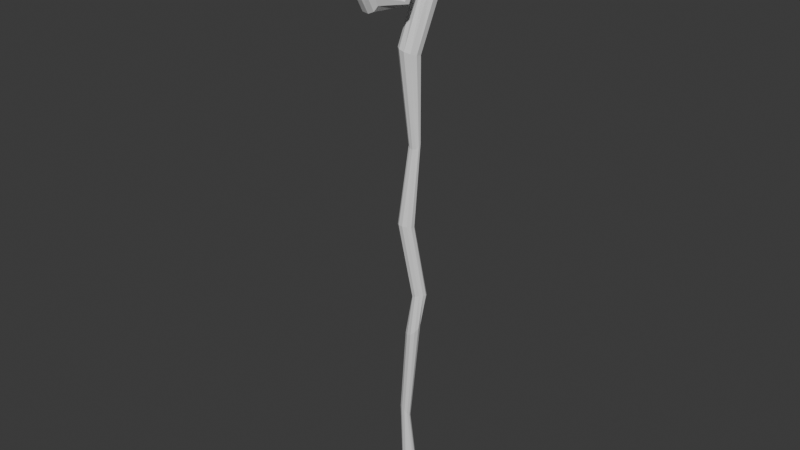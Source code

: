 # Source: Staff.blend  (saved by Blender 4.0.36; exported with 4.5.12 LTS)
import bpy
from mathutils import Matrix  # noqa: F401  (used for matrix-valued properties, if any)

bpy.ops.wm.read_factory_settings(use_empty=True)
scene = bpy.context.scene
scene.name = 'Scene'

# ---- world
world_world = bpy.data.worlds.new('World'); scene.world = world_world
world_world.use_nodes = True; world_world.node_tree.nodes.clear()
_N = world_world.node_tree.nodes; _L = world_world.node_tree.links
n0 = _N.new('ShaderNodeOutputWorld'); n0.name = 'World Output'; n0.location = (300, 300)
n1 = _N.new('ShaderNodeBackground'); n1.name = 'Background'; n1.location = (10, 300)
n1.inputs[0].default_value = (0.05088, 0.05088, 0.05088, 1.0)
_L.new(n1.outputs[0], n0.inputs[0])
n0.is_active_output = True
world_world.color = (0.05088, 0.05088, 0.05088)
world_world.use_sun_shadow = False
world_world.sun_shadow_jitter_overblur = 0.0

# ---- meshes
me_cylinder_001 = bpy.data.meshes.new('Cylinder.001')
me_cylinder_001.from_pydata([(-0.0601, -0.02669, -3.015), (-0.08742, 0.2115, 1.551), (-0.05056, 0.008533, -3.011), (-0.07354, 0.2443, 1.585), (-0.02497, 0.03258, -3.0), (-0.03631, 0.2667, 1.609), (0.008554, 0.0378, -2.986), (0.01244, 0.2716, 1.614), (0.03936, 0.02255, -2.974), (0.05725, 0.2573, 1.599), (0.05767, -0.008336, -2.966), (0.08387, 0.2286, 1.569), (0.05767, -0.04505, -2.966), (0.08387, 0.1944, 1.534), (0.03936, -0.07594, -2.974), (0.05725, 0.1656, 1.504), (0.008554, -0.09119, -2.986), (0.01244, 0.1514, 1.489), (-0.02497, -0.08596, -3.0), (-0.03631, 0.1563, 1.494), (-0.05056, -0.06192, -3.011), (-0.07354, 0.1787, 1.517), (-0.08729, -0.06139, -0.6359), (-0.07724, -0.02869, -0.6459), (-0.0503, -0.006375, -0.6528), (-0.01502, -0.001524, -0.6543), (0.0174, -0.01568, -0.6499), (0.03668, -0.04435, -0.6411), (0.03668, -0.07843, -0.6307), (0.0174, -0.1071, -0.6219), (-0.01502, -0.1213, -0.6176), (-0.0503, -0.1164, -0.619), (-0.07724, -0.0941, -0.6259), (-0.02743, -0.01339, -1.516), (-0.006537, 0.01026, -1.49), (0.02745, 0.0154, -1.468), (0.06374, 0.0003986, -1.457), (0.09081, -0.02999, -1.46), (0.1001, -0.06611, -1.476), (0.08857, -0.09649, -1.501), (0.05997, -0.1115, -1.526), (0.02335, -0.1064, -1.543), (-0.009666, -0.0827, -1.548), (-0.0286, -0.04805, -1.537), (-0.1267, -0.008008, 0.6994), (-0.1154, 0.0374, 0.6869), (-0.08107, 0.06838, 0.6727), (-0.03453, 0.07512, 0.6612), (0.009407, 0.05546, 0.656), (0.0368, 0.01565, 0.6589), (0.03895, -0.03167, 0.6689), (0.01518, -0.07148, 0.6828), (-0.02698, -0.09113, 0.6963), (-0.07413, -0.0844, 0.7049), (-0.1113, -0.05341, 0.7061), (-0.1203, 0.2494, 1.249), (-0.1012, 0.3138, 1.28), (-0.04997, 0.3523, 1.317), (0.01712, 0.3527, 1.348), (0.07877, 0.315, 1.363), (0.1154, 0.251, 1.358), (0.1154, 0.1811, 1.334), (0.07877, 0.1276, 1.298), (0.01712, 0.1073, 1.263), (-0.04997, 0.1267, 1.239), (-0.1012, 0.1797, 1.234), (-0.0401, 0.01841, 0.01803), (-0.0198, 0.03098, 0.03033), (0.006783, 0.03371, 0.033), (0.03121, 0.02574, 0.0252), (0.04573, 0.009595, 0.009394), (0.04573, -0.009595, -0.009394), (0.03121, -0.02574, -0.0252), (0.006783, -0.03371, -0.033), (-0.0198, -0.03098, -0.03033), (-0.0401, -0.01841, -0.01803), (-0.04766, -1.49e-08, 0.0), (0.01266, -0.01068, -1.249), (0.02426, 0.01833, -1.253), (0.04849, 0.03813, -1.249), (0.07767, 0.04244, -1.238), (0.1025, 0.02988, -1.223), (0.1152, 0.00444, -1.209), (0.1116, -0.0258, -1.201), (0.09292, -0.05123, -1.201), (0.06508, -0.06379, -1.209), (0.03693, -0.05949, -1.222), (0.01739, -0.03969, -1.237), (-0.08678, -0.02373, -2.299), (-0.07331, -0.007134, -2.322), (-0.04843, -0.003528, -2.341), (-0.02004, -0.01406, -2.35), (0.002851, -0.03538, -2.346), (0.01297, -0.06072, -2.33), (0.007108, -0.08204, -2.307), (-0.01288, -0.09257, -2.285), (-0.04064, -0.08896, -2.271), (-0.06736, -0.07236, -2.268), (-0.08456, -0.04805, -2.279), (-0.07354, 0.00794, 1.798), (-0.08742, 0.004875, 1.751), (-0.03631, 0.01003, 1.83), (0.01244, 0.01049, 1.837), (0.05725, 0.00916, 1.817), (0.08387, 0.006472, 1.775), (0.08387, 0.003278, 1.726), (0.05725, 0.0005902, 1.685), (0.01244, -0.0007372, 1.664), (-0.03631, -0.0002826, 1.671), (-0.07354, 0.00181, 1.704), (-0.07354, -0.1981, 1.803), (-0.08742, -0.2279, 1.766), (-0.03631, -0.1778, 1.828), (0.01244, -0.1734, 1.833), (0.05724, -0.1863, 1.817), (0.08387, -0.2124, 1.785), (0.08387, -0.2434, 1.747), (0.05724, -0.2695, 1.715), (0.01244, -0.2824, 1.699), (-0.03631, -0.278, 1.704), (-0.07354, -0.2576, 1.729), (-0.07354, -0.501, 1.712), (-0.08742, -0.4575, 1.693), (-0.03631, -0.5307, 1.724), (0.01244, -0.5372, 1.727), (0.05725, -0.5183, 1.719), (0.08387, -0.4802, 1.703), (0.08387, -0.4348, 1.684), (0.05725, -0.3967, 1.667), (0.01244, -0.3778, 1.659), (-0.03631, -0.3843, 1.662), (-0.07354, -0.414, 1.675), (-0.07354, -0.6291, 1.37), (-0.08742, -0.586, 1.39), (-0.03631, -0.6585, 1.357), (0.01244, -0.6649, 1.354), (0.05724, -0.6462, 1.362), (0.08387, -0.6085, 1.38), (0.08387, -0.5636, 1.4), (0.05724, -0.5259, 1.417), (0.01244, -0.5072, 1.425), (-0.03631, -0.5136, 1.423), (-0.07354, -0.543, 1.409), (-0.07354, -0.4856, 1.098), (-0.08742, -0.4747, 1.144), (-0.03631, -0.493, 1.066), (0.01244, -0.4946, 1.059), (0.05724, -0.4899, 1.079), (0.08387, -0.4804, 1.12), (0.08387, -0.4691, 1.168), (0.05724, -0.4595, 1.208), (0.01244, -0.4548, 1.228), (-0.03631, -0.4564, 1.221), (-0.07354, -0.4639, 1.19), (-0.07354, -0.1524, 1.052), (-0.08742, -0.1927, 1.077), (-0.03631, -0.1249, 1.036), (0.01244, -0.1189, 1.032), (0.05724, -0.1363, 1.043), (0.08387, -0.1717, 1.064), (0.08387, -0.2137, 1.09), (0.05724, -0.249, 1.112), (0.01244, -0.2665, 1.122), (-0.03631, -0.2605, 1.119), (-0.07354, -0.233, 1.102), (-0.07354, 0.07202, 1.468), (-0.08742, 0.03179, 1.444), (-0.03631, 0.09948, 1.485), (0.01244, 0.1055, 1.489), (0.05724, 0.08803, 1.478), (0.08387, 0.05276, 1.457), (0.08387, 0.01082, 1.431), (0.05724, -0.02445, 1.409), (0.01244, -0.04187, 1.398), (-0.03631, -0.0359, 1.402), (-0.07354, -0.008444, 1.419), (-0.05374, 0.02385, 1.51), (-0.06388, -0.01062, 1.513), (-0.02654, 0.04737, 1.509), (0.00909, 0.05249, 1.509), (0.04183, 0.03756, 1.51), (0.06129, 0.00734, 1.511), (0.06129, -0.02859, 1.514), (0.04183, -0.05881, 1.515), (0.00909, -0.07373, 1.516), (-0.02654, -0.06862, 1.516), (-0.05374, -0.04509, 1.515), (-0.05374, -0.04657, 1.613), (-0.06388, -0.06322, 1.583), (-0.02654, -0.0352, 1.633), (0.00909, -0.03273, 1.638), (0.04183, -0.03994, 1.625), (0.06129, -0.05454, 1.598), (0.06129, -0.0719, 1.567), (0.04183, -0.0865, 1.54), (0.00909, -0.09371, 1.527), (-0.02654, -0.09124, 1.532), (-0.05374, -0.07988, 1.552), (-0.03873, -0.2096, 1.608), (-0.04604, -0.1934, 1.589), (-0.01913, -0.2207, 1.621), (0.006551, -0.2231, 1.624), (0.03015, -0.2161, 1.615), (0.04417, -0.2019, 1.599), (0.04417, -0.185, 1.579), (0.03015, -0.1708, 1.563), (0.006551, -0.1638, 1.554), (-0.01913, -0.1662, 1.557), (-0.03873, -0.1772, 1.57), (-0.03873, -0.4115, 1.422), (-0.04604, -0.3866, 1.423), (-0.01913, -0.4284, 1.42), (0.006551, -0.4321, 1.42), (0.03015, -0.4213, 1.421), (0.04417, -0.3996, 1.422), (0.04417, -0.3737, 1.424), (0.03015, -0.3519, 1.426), (0.006551, -0.3412, 1.426), (-0.01913, -0.3448, 1.426), (-0.03873, -0.3618, 1.425), (-0.02595, -0.3879, 1.271), (-0.03085, -0.3769, 1.283), (-0.01282, -0.3954, 1.262), (0.00439, -0.397, 1.26), (0.0202, -0.3923, 1.266), (0.0296, -0.3826, 1.277), (0.0296, -0.3712, 1.29), (0.0202, -0.3616, 1.301), (0.00439, -0.3569, 1.306), (-0.01282, -0.3585, 1.305), (-0.02595, -0.366, 1.296), (-0.02595, -0.3119, 1.21), (-0.03085, -0.3118, 1.227), (-0.01282, -0.312, 1.199), (0.00439, -0.312, 1.196), (0.0202, -0.312, 1.203), (0.0296, -0.3119, 1.218), (0.0296, -0.3118, 1.235), (0.0202, -0.3117, 1.25), (0.00439, -0.3117, 1.257), (-0.01282, -0.3117, 1.255), (-0.02595, -0.3117, 1.243), (-0.02595, -0.2634, 1.21), (-0.03085, -0.2594, 1.226), (-0.01282, -0.2661, 1.199), (0.00439, -0.2667, 1.197), (0.0202, -0.265, 1.204), (0.0296, -0.2615, 1.218), (0.0296, -0.2574, 1.235), (0.0202, -0.2539, 1.249), (0.00439, -0.2521, 1.256), (-0.01282, -0.2527, 1.254), (-0.02595, -0.2555, 1.243), (-0.02039, -0.1813, 1.26), (-0.02423, -0.1923, 1.267), (-0.01007, -0.1738, 1.255), (0.003448, -0.1722, 1.254), (0.01587, -0.1769, 1.257), (0.02325, -0.1866, 1.263), (0.02325, -0.198, 1.271), (0.01587, -0.2076, 1.277), (0.003448, -0.2124, 1.28), (-0.01007, -0.2108, 1.279), (-0.02039, -0.2033, 1.274), (-0.02039, -0.1538, 1.371), (-0.02423, -0.1658, 1.365), (-0.01007, -0.1456, 1.374), (0.003448, -0.1438, 1.375), (0.01587, -0.149, 1.373), (0.02325, -0.1596, 1.368), (0.02325, -0.1721, 1.363), (0.01587, -0.1827, 1.358), (0.003448, -0.1879, 1.356), (-0.01007, -0.1861, 1.357), (-0.02039, -0.1779, 1.36), (-0.02039, -0.1887, 1.444), (-0.02423, -0.1942, 1.432), (-0.01007, -0.185, 1.452), (0.003449, -0.1842, 1.454), (0.01587, -0.1865, 1.449), (0.02325, -0.1913, 1.438), (0.02325, -0.197, 1.426), (0.01587, -0.2018, 1.415), (0.003449, -0.2042, 1.41), (-0.01007, -0.2034, 1.412), (-0.02039, -0.1997, 1.42), (-0.02038, -0.2797, 1.422), (-0.02423, -0.2851, 1.41), (-0.01007, -0.2759, 1.43), (0.003449, -0.2751, 1.432), (0.01587, -0.2775, 1.426), (0.02325, -0.2823, 1.416), (0.02325, -0.288, 1.404), (0.01587, -0.2928, 1.393), (0.003449, -0.2951, 1.388), (-0.01007, -0.2943, 1.39), (-0.02038, -0.2906, 1.398)], [], [(55, 1, 3, 56), (56, 3, 5, 57), (57, 5, 7, 58), (58, 7, 9, 59), (59, 9, 11, 60), (60, 11, 13, 61), (61, 13, 15, 62), (62, 15, 17, 63), (63, 17, 19, 64), (15, 13, 105, 106), (64, 19, 21, 65), (65, 21, 1, 55), (0, 2, 4, 6, 8, 10, 12, 14, 16, 18, 20), (87, 32, 22, 77), (86, 31, 32, 87), (85, 30, 31, 86), (84, 29, 30, 85), (83, 28, 29, 84), (82, 27, 28, 83), (81, 26, 27, 82), (80, 25, 26, 81), (79, 24, 25, 80), (78, 23, 24, 79), (77, 22, 23, 78), (98, 43, 33, 88), (88, 33, 34, 89), (89, 34, 35, 90), (90, 35, 36, 91), (91, 36, 37, 92), (92, 37, 38, 93), (93, 38, 39, 94), (94, 39, 40, 95), (95, 40, 41, 96), (96, 41, 42, 97), (97, 42, 43, 98), (75, 54, 44, 76), (74, 53, 54, 75), (73, 52, 53, 74), (72, 51, 52, 73), (71, 50, 51, 72), (70, 49, 50, 71), (69, 48, 49, 70), (68, 47, 48, 69), (67, 46, 47, 68), (66, 45, 46, 67), (76, 44, 45, 66), (54, 65, 55, 44), (53, 64, 65, 54), (52, 63, 64, 53), (51, 62, 63, 52), (50, 61, 62, 51), (49, 60, 61, 50), (48, 59, 60, 49), (47, 58, 59, 48), (46, 57, 58, 47), (45, 56, 57, 46), (44, 55, 56, 45), (22, 76, 66, 23), (23, 66, 67, 24), (24, 67, 68, 25), (25, 68, 69, 26), (26, 69, 70, 27), (27, 70, 71, 28), (28, 71, 72, 29), (29, 72, 73, 30), (30, 73, 74, 31), (31, 74, 75, 32), (32, 75, 76, 22), (43, 77, 78, 33), (33, 78, 79, 34), (34, 79, 80, 35), (35, 80, 81, 36), (36, 81, 82, 37), (37, 82, 83, 38), (38, 83, 84, 39), (39, 84, 85, 40), (40, 85, 86, 41), (41, 86, 87, 42), (42, 87, 77, 43), (20, 97, 98, 0), (18, 96, 97, 20), (16, 95, 96, 18), (14, 94, 95, 16), (12, 93, 94, 14), (10, 92, 93, 12), (8, 91, 92, 10), (6, 90, 91, 8), (4, 89, 90, 6), (2, 88, 89, 4), (0, 98, 88, 2), (103, 102, 113, 114), (13, 11, 104, 105), (11, 9, 103, 104), (9, 7, 102, 103), (3, 1, 100, 99), (7, 5, 101, 102), (1, 21, 109, 100), (5, 3, 99, 101), (21, 19, 108, 109), (19, 17, 107, 108), (17, 15, 106, 107), (119, 118, 129, 130), (100, 109, 120, 111), (99, 100, 111, 110), (107, 106, 117, 118), (104, 103, 114, 115), (101, 99, 110, 112), (108, 107, 118, 119), (105, 104, 115, 116), (102, 101, 112, 113), (109, 108, 119, 120), (106, 105, 116, 117), (125, 124, 135, 136), (116, 115, 126, 127), (113, 112, 123, 124), (120, 119, 130, 131), (117, 116, 127, 128), (114, 113, 124, 125), (111, 120, 131, 122), (110, 111, 122, 121), (118, 117, 128, 129), (115, 114, 125, 126), (112, 110, 121, 123), (138, 137, 148, 149), (122, 131, 142, 133), (121, 122, 133, 132), (129, 128, 139, 140), (126, 125, 136, 137), (123, 121, 132, 134), (130, 129, 140, 141), (127, 126, 137, 138), (124, 123, 134, 135), (131, 130, 141, 142), (128, 127, 138, 139), (144, 153, 164, 155), (135, 134, 145, 146), (142, 141, 152, 153), (139, 138, 149, 150), (136, 135, 146, 147), (133, 142, 153, 144), (132, 133, 144, 143), (140, 139, 150, 151), (137, 136, 147, 148), (134, 132, 143, 145), (141, 140, 151, 152), (160, 159, 170, 171), (143, 144, 155, 154), (151, 150, 161, 162), (148, 147, 158, 159), (145, 143, 154, 156), (152, 151, 162, 163), (149, 148, 159, 160), (146, 145, 156, 157), (153, 152, 163, 164), (150, 149, 160, 161), (147, 146, 157, 158), (165, 166, 177, 176), (157, 156, 167, 168), (164, 163, 174, 175), (161, 160, 171, 172), (158, 157, 168, 169), (155, 164, 175, 166), (154, 155, 166, 165), (162, 161, 172, 173), (159, 158, 169, 170), (156, 154, 165, 167), (163, 162, 173, 174), (179, 178, 189, 190), (173, 172, 183, 184), (170, 169, 180, 181), (167, 165, 176, 178), (174, 173, 184, 185), (171, 170, 181, 182), (168, 167, 178, 179), (175, 174, 185, 186), (172, 171, 182, 183), (169, 168, 179, 180), (166, 175, 186, 177), (195, 194, 205, 206), (186, 185, 196, 197), (183, 182, 193, 194), (180, 179, 190, 191), (177, 186, 197, 188), (176, 177, 188, 187), (184, 183, 194, 195), (181, 180, 191, 192), (178, 176, 187, 189), (185, 184, 195, 196), (182, 181, 192, 193), (201, 200, 211, 212), (192, 191, 202, 203), (189, 187, 198, 200), (196, 195, 206, 207), (193, 192, 203, 204), (190, 189, 200, 201), (197, 196, 207, 208), (194, 193, 204, 205), (191, 190, 201, 202), (188, 197, 208, 199), (187, 188, 199, 198), (214, 213, 224, 225), (208, 207, 218, 219), (205, 204, 215, 216), (202, 201, 212, 213), (199, 208, 219, 210), (198, 199, 210, 209), (206, 205, 216, 217), (203, 202, 213, 214), (200, 198, 209, 211), (207, 206, 217, 218), (204, 203, 214, 215), (230, 229, 240, 241), (211, 209, 220, 222), (218, 217, 228, 229), (215, 214, 225, 226), (212, 211, 222, 223), (219, 218, 229, 230), (216, 215, 226, 227), (213, 212, 223, 224), (210, 219, 230, 221), (209, 210, 221, 220), (217, 216, 227, 228), (236, 235, 246, 247), (227, 226, 237, 238), (224, 223, 234, 235), (221, 230, 241, 232), (220, 221, 232, 231), (228, 227, 238, 239), (225, 224, 235, 236), (222, 220, 231, 233), (229, 228, 239, 240), (226, 225, 236, 237), (223, 222, 233, 234), (249, 248, 259, 260), (233, 231, 242, 244), (240, 239, 250, 251), (237, 236, 247, 248), (234, 233, 244, 245), (241, 240, 251, 252), (238, 237, 248, 249), (235, 234, 245, 246), (232, 241, 252, 243), (231, 232, 243, 242), (239, 238, 249, 250), (255, 253, 264, 266), (246, 245, 256, 257), (243, 252, 263, 254), (242, 243, 254, 253), (250, 249, 260, 261), (247, 246, 257, 258), (244, 242, 253, 255), (251, 250, 261, 262), (248, 247, 258, 259), (245, 244, 255, 256), (252, 251, 262, 263), (271, 270, 281, 282), (262, 261, 272, 273), (259, 258, 269, 270), (256, 255, 266, 267), (263, 262, 273, 274), (260, 259, 270, 271), (257, 256, 267, 268), (254, 263, 274, 265), (253, 254, 265, 264), (261, 260, 271, 272), (258, 257, 268, 269), (277, 275, 286, 288), (268, 267, 278, 279), (265, 274, 285, 276), (264, 265, 276, 275), (272, 271, 282, 283), (269, 268, 279, 280), (266, 264, 275, 277), (273, 272, 283, 284), (270, 269, 280, 281), (267, 266, 277, 278), (274, 273, 284, 285), (286, 287, 296, 295, 294, 293, 292, 291, 290, 289, 288), (284, 283, 294, 295), (281, 280, 291, 292), (278, 277, 288, 289), (285, 284, 295, 296), (282, 281, 292, 293), (279, 278, 289, 290), (276, 285, 296, 287), (275, 276, 287, 286), (283, 282, 293, 294), (280, 279, 290, 291)])
_uv = me_cylinder_001.uv_layers.new(name='UVMap')
_uv.uv.foreach_set('vector', [1.0, 0.9375, 1.0, 1.0, 0.9091, 1.0, 0.9091, 0.9375, 0.9091, 0.9375, 0.9091, 1.0, 0.8182, 1.0, 0.8182, 0.9375, 0.8182, 0.9375, 0.8182, 1.0, 0.7273, 1.0, 0.7273, 0.9375, 0.7273, 0.9375, 0.7273, 1.0, 0.6364, 1.0, 0.6364, 0.9375, 0.6364, 0.9375, 0.6364, 1.0, 0.5455, 1.0, 0.5455, 0.9375, 0.5455, 0.9375, 0.5455, 1.0, 0.4545, 1.0, 0.4545, 0.9375, 0.4545, 0.9375, 0.4545, 1.0, 0.3636, 1.0, 0.3636, 0.9375, 0.3636, 0.9375, 0.3636, 1.0, 0.2727, 1.0, 0.2727, 0.9375, 0.2727, 0.9375, 0.2727, 1.0, 0.1818, 1.0, 0.1818, 0.9375, 0.3636, 1.0, 0.4545, 1.0, 0.4545, 1.0, 0.3636, 1.0, 0.1818, 0.9375, 0.1818, 1.0, 0.09091, 1.0, 0.09091, 0.9375, 0.09091, 0.9375, 0.09091, 1.0, -1.788e-07, 1.0, -1.788e-07, 0.9375, 0.75, 0.49, 0.8798, 0.4519, 0.9683, 0.3497, 0.9876, 0.2158, 0.9314, 0.09283, 0.8176, 0.01972, 0.6824, 0.01972, 0.5686, 0.09283, 0.5124, 0.2158, 0.5317, 0.3497, 0.6202, 0.4519, 0.09091, 0.6875, 0.09091, 0.75, -1.788e-07, 0.75, -1.788e-07, 0.6875, 0.1818, 0.6875, 0.1818, 0.75, 0.09091, 0.75, 0.09091, 0.6875, 0.2727, 0.6875, 0.2727, 0.75, 0.1818, 0.75, 0.1818, 0.6875, 0.3636, 0.6875, 0.3636, 0.75, 0.2727, 0.75, 0.2727, 0.6875, 0.4545, 0.6875, 0.4545, 0.75, 0.3636, 0.75, 0.3636, 0.6875, 0.5455, 0.6875, 0.5455, 0.75, 0.4545, 0.75, 0.4545, 0.6875, 0.6364, 0.6875, 0.6364, 0.75, 0.5455, 0.75, 0.5455, 0.6875, 0.7273, 0.6875, 0.7273, 0.75, 0.6364, 0.75, 0.6364, 0.6875, 0.8182, 0.6875, 0.8182, 0.75, 0.7273, 0.75, 0.7273, 0.6875, 0.9091, 0.6875, 0.9091, 0.75, 0.8182, 0.75, 0.8182, 0.6875, 1.0, 0.6875, 1.0, 0.75, 0.9091, 0.75, 0.9091, 0.6875, 1.0, 0.5625, 1.0, 0.625, 0.9091, 0.625, 0.9091, 0.5625, 0.9091, 0.5625, 0.9091, 0.625, 0.8182, 0.625, 0.8182, 0.5625, 0.8182, 0.5625, 0.8182, 0.625, 0.7273, 0.625, 0.7273, 0.5625, 0.7273, 0.5625, 0.7273, 0.625, 0.6364, 0.625, 0.6364, 0.5625, 0.6364, 0.5625, 0.6364, 0.625, 0.5455, 0.625, 0.5455, 0.5625, 0.5455, 0.5625, 0.5455, 0.625, 0.4545, 0.625, 0.4545, 0.5625, 0.4545, 0.5625, 0.4545, 0.625, 0.3636, 0.625, 0.3636, 0.5625, 0.3636, 0.5625, 0.3636, 0.625, 0.2727, 0.625, 0.2727, 0.5625, 0.2727, 0.5625, 0.2727, 0.625, 0.1818, 0.625, 0.1818, 0.5625, 0.1818, 0.5625, 0.1818, 0.625, 0.09091, 0.625, 0.09091, 0.5625, 0.09091, 0.5625, 0.09091, 0.625, -1.788e-07, 0.625, -1.788e-07, 0.5625, 0.09091, 0.8125, 0.09091, 0.875, -1.788e-07, 0.875, -1.788e-07, 0.8125, 0.1818, 0.8125, 0.1818, 0.875, 0.09091, 0.875, 0.09091, 0.8125, 0.2727, 0.8125, 0.2727, 0.875, 0.1818, 0.875, 0.1818, 0.8125, 0.3636, 0.8125, 0.3636, 0.875, 0.2727, 0.875, 0.2727, 0.8125, 0.4545, 0.8125, 0.4545, 0.875, 0.3636, 0.875, 0.3636, 0.8125, 0.5455, 0.8125, 0.5455, 0.875, 0.4545, 0.875, 0.4545, 0.8125, 0.6364, 0.8125, 0.6364, 0.875, 0.5455, 0.875, 0.5455, 0.8125, 0.7273, 0.8125, 0.7273, 0.875, 0.6364, 0.875, 0.6364, 0.8125, 0.8182, 0.8125, 0.8182, 0.875, 0.7273, 0.875, 0.7273, 0.8125, 0.9091, 0.8125, 0.9091, 0.875, 0.8182, 0.875, 0.8182, 0.8125, 1.0, 0.8125, 1.0, 0.875, 0.9091, 0.875, 0.9091, 0.8125, 0.09091, 0.875, 0.09091, 0.9375, -1.788e-07, 0.9375, -1.788e-07, 0.875, 0.1818, 0.875, 0.1818, 0.9375, 0.09091, 0.9375, 0.09091, 0.875, 0.2727, 0.875, 0.2727, 0.9375, 0.1818, 0.9375, 0.1818, 0.875, 0.3636, 0.875, 0.3636, 0.9375, 0.2727, 0.9375, 0.2727, 0.875, 0.4545, 0.875, 0.4545, 0.9375, 0.3636, 0.9375, 0.3636, 0.875, 0.5455, 0.875, 0.5455, 0.9375, 0.4545, 0.9375, 0.4545, 0.875, 0.6364, 0.875, 0.6364, 0.9375, 0.5455, 0.9375, 0.5455, 0.875, 0.7273, 0.875, 0.7273, 0.9375, 0.6364, 0.9375, 0.6364, 0.875, 0.8182, 0.875, 0.8182, 0.9375, 0.7273, 0.9375, 0.7273, 0.875, 0.9091, 0.875, 0.9091, 0.9375, 0.8182, 0.9375, 0.8182, 0.875, 1.0, 0.875, 1.0, 0.9375, 0.9091, 0.9375, 0.9091, 0.875, 1.0, 0.75, 1.0, 0.8125, 0.9091, 0.8125, 0.9091, 0.75, 0.9091, 0.75, 0.9091, 0.8125, 0.8182, 0.8125, 0.8182, 0.75, 0.8182, 0.75, 0.8182, 0.8125, 0.7273, 0.8125, 0.7273, 0.75, 0.7273, 0.75, 0.7273, 0.8125, 0.6364, 0.8125, 0.6364, 0.75, 0.6364, 0.75, 0.6364, 0.8125, 0.5455, 0.8125, 0.5455, 0.75, 0.5455, 0.75, 0.5455, 0.8125, 0.4545, 0.8125, 0.4545, 0.75, 0.4545, 0.75, 0.4545, 0.8125, 0.3636, 0.8125, 0.3636, 0.75, 0.3636, 0.75, 0.3636, 0.8125, 0.2727, 0.8125, 0.2727, 0.75, 0.2727, 0.75, 0.2727, 0.8125, 0.1818, 0.8125, 0.1818, 0.75, 0.1818, 0.75, 0.1818, 0.8125, 0.09091, 0.8125, 0.09091, 0.75, 0.09091, 0.75, 0.09091, 0.8125, -1.788e-07, 0.8125, -1.788e-07, 0.75, 1.0, 0.625, 1.0, 0.6875, 0.9091, 0.6875, 0.9091, 0.625, 0.9091, 0.625, 0.9091, 0.6875, 0.8182, 0.6875, 0.8182, 0.625, 0.8182, 0.625, 0.8182, 0.6875, 0.7273, 0.6875, 0.7273, 0.625, 0.7273, 0.625, 0.7273, 0.6875, 0.6364, 0.6875, 0.6364, 0.625, 0.6364, 0.625, 0.6364, 0.6875, 0.5455, 0.6875, 0.5455, 0.625, 0.5455, 0.625, 0.5455, 0.6875, 0.4545, 0.6875, 0.4545, 0.625, 0.4545, 0.625, 0.4545, 0.6875, 0.3636, 0.6875, 0.3636, 0.625, 0.3636, 0.625, 0.3636, 0.6875, 0.2727, 0.6875, 0.2727, 0.625, 0.2727, 0.625, 0.2727, 0.6875, 0.1818, 0.6875, 0.1818, 0.625, 0.1818, 0.625, 0.1818, 0.6875, 0.09091, 0.6875, 0.09091, 0.625, 0.09091, 0.625, 0.09091, 0.6875, -1.788e-07, 0.6875, -1.788e-07, 0.625, 0.09091, 0.5, 0.09091, 0.5625, -1.788e-07, 0.5625, -1.788e-07, 0.5, 0.1818, 0.5, 0.1818, 0.5625, 0.09091, 0.5625, 0.09091, 0.5, 0.2727, 0.5, 0.2727, 0.5625, 0.1818, 0.5625, 0.1818, 0.5, 0.3636, 0.5, 0.3636, 0.5625, 0.2727, 0.5625, 0.2727, 0.5, 0.4545, 0.5, 0.4545, 0.5625, 0.3636, 0.5625, 0.3636, 0.5, 0.5455, 0.5, 0.5455, 0.5625, 0.4545, 0.5625, 0.4545, 0.5, 0.6364, 0.5, 0.6364, 0.5625, 0.5455, 0.5625, 0.5455, 0.5, 0.7273, 0.5, 0.7273, 0.5625, 0.6364, 0.5625, 0.6364, 0.5, 0.8182, 0.5, 0.8182, 0.5625, 0.7273, 0.5625, 0.7273, 0.5, 0.9091, 0.5, 0.9091, 0.5625, 0.8182, 0.5625, 0.8182, 0.5, 1.0, 0.5, 1.0, 0.5625, 0.9091, 0.5625, 0.9091, 0.5, 0.6364, 1.0, 0.7273, 1.0, 0.7273, 1.0, 0.6364, 1.0, 0.4545, 1.0, 0.5455, 1.0, 0.5455, 1.0, 0.4545, 1.0, 0.5455, 1.0, 0.6364, 1.0, 0.6364, 1.0, 0.5455, 1.0, 0.6364, 1.0, 0.7273, 1.0, 0.7273, 1.0, 0.6364, 1.0, 0.9091, 1.0, 1.0, 1.0, 1.0, 1.0, 0.9091, 1.0, 0.7273, 1.0, 0.8182, 1.0, 0.8182, 1.0, 0.7273, 1.0, -1.788e-07, 1.0, 0.09091, 1.0, 0.09091, 1.0, -1.788e-07, 1.0, 0.8182, 1.0, 0.9091, 1.0, 0.9091, 1.0, 0.8182, 1.0, 0.09091, 1.0, 0.1818, 1.0, 0.1818, 1.0, 0.09091, 1.0, 0.1818, 1.0, 0.2727, 1.0, 0.2727, 1.0, 0.1818, 1.0, 0.2727, 1.0, 0.3636, 1.0, 0.3636, 1.0, 0.2727, 1.0, 0.1818, 1.0, 0.2727, 1.0, 0.2727, 1.0, 0.1818, 1.0, -1.788e-07, 1.0, 0.09091, 1.0, 0.09091, 1.0, -1.788e-07, 1.0, 0.9091, 1.0, 1.0, 1.0, 1.0, 1.0, 0.9091, 1.0, 0.2727, 1.0, 0.3636, 1.0, 0.3636, 1.0, 0.2727, 1.0, 0.5455, 1.0, 0.6364, 1.0, 0.6364, 1.0, 0.5455, 1.0, 0.8182, 1.0, 0.9091, 1.0, 0.9091, 1.0, 0.8182, 1.0, 0.1818, 1.0, 0.2727, 1.0, 0.2727, 1.0, 0.1818, 1.0, 0.4545, 1.0, 0.5455, 1.0, 0.5455, 1.0, 0.4545, 1.0, 0.7273, 1.0, 0.8182, 1.0, 0.8182, 1.0, 0.7273, 1.0, 0.09091, 1.0, 0.1818, 1.0, 0.1818, 1.0, 0.09091, 1.0, 0.3636, 1.0, 0.4545, 1.0, 0.4545, 1.0, 0.3636, 1.0, 0.6364, 1.0, 0.7273, 1.0, 0.7273, 1.0, 0.6364, 1.0, 0.4545, 1.0, 0.5455, 1.0, 0.5455, 1.0, 0.4545, 1.0, 0.7273, 1.0, 0.8182, 1.0, 0.8182, 1.0, 0.7273, 1.0, 0.09091, 1.0, 0.1818, 1.0, 0.1818, 1.0, 0.09091, 1.0, 0.3636, 1.0, 0.4545, 1.0, 0.4545, 1.0, 0.3636, 1.0, 0.6364, 1.0, 0.7273, 1.0, 0.7273, 1.0, 0.6364, 1.0, -1.788e-07, 1.0, 0.09091, 1.0, 0.09091, 1.0, -1.788e-07, 1.0, 0.9091, 1.0, 1.0, 1.0, 1.0, 1.0, 0.9091, 1.0, 0.2727, 1.0, 0.3636, 1.0, 0.3636, 1.0, 0.2727, 1.0, 0.5455, 1.0, 0.6364, 1.0, 0.6364, 1.0, 0.5455, 1.0, 0.8182, 1.0, 0.9091, 1.0, 0.9091, 1.0, 0.8182, 1.0, 0.4545, 1.0, 0.5455, 1.0, 0.5455, 1.0, 0.4545, 1.0, -1.788e-07, 1.0, 0.09091, 1.0, 0.09091, 1.0, -1.788e-07, 1.0, 0.9091, 1.0, 1.0, 1.0, 1.0, 1.0, 0.9091, 1.0, 0.2727, 1.0, 0.3636, 1.0, 0.3636, 1.0, 0.2727, 1.0, 0.5455, 1.0, 0.6364, 1.0, 0.6364, 1.0, 0.5455, 1.0, 0.8182, 1.0, 0.9091, 1.0, 0.9091, 1.0, 0.8182, 1.0, 0.1818, 1.0, 0.2727, 1.0, 0.2727, 1.0, 0.1818, 1.0, 0.4545, 1.0, 0.5455, 1.0, 0.5455, 1.0, 0.4545, 1.0, 0.7273, 1.0, 0.8182, 1.0, 0.8182, 1.0, 0.7273, 1.0, 0.09091, 1.0, 0.1818, 1.0, 0.1818, 1.0, 0.09091, 1.0, 0.3636, 1.0, 0.4545, 1.0, 0.4545, 1.0, 0.3636, 1.0, -1.788e-07, 1.0, 0.09091, 1.0, 0.09091, 1.0, -1.788e-07, 1.0, 0.7273, 1.0, 0.8182, 1.0, 0.8182, 1.0, 0.7273, 1.0, 0.09091, 1.0, 0.1818, 1.0, 0.1818, 1.0, 0.09091, 1.0, 0.3636, 1.0, 0.4545, 1.0, 0.4545, 1.0, 0.3636, 1.0, 0.6364, 1.0, 0.7273, 1.0, 0.7273, 1.0, 0.6364, 1.0, -1.788e-07, 1.0, 0.09091, 1.0, 0.09091, 1.0, -1.788e-07, 1.0, 0.9091, 1.0, 1.0, 1.0, 1.0, 1.0, 0.9091, 1.0, 0.2727, 1.0, 0.3636, 1.0, 0.3636, 1.0, 0.2727, 1.0, 0.5455, 1.0, 0.6364, 1.0, 0.6364, 1.0, 0.5455, 1.0, 0.8182, 1.0, 0.9091, 1.0, 0.9091, 1.0, 0.8182, 1.0, 0.1818, 1.0, 0.2727, 1.0, 0.2727, 1.0, 0.1818, 1.0, 0.4545, 1.0, 0.5455, 1.0, 0.5455, 1.0, 0.4545, 1.0, 0.9091, 1.0, 1.0, 1.0, 1.0, 1.0, 0.9091, 1.0, 0.2727, 1.0, 0.3636, 1.0, 0.3636, 1.0, 0.2727, 1.0, 0.5455, 1.0, 0.6364, 1.0, 0.6364, 1.0, 0.5455, 1.0, 0.8182, 1.0, 0.9091, 1.0, 0.9091, 1.0, 0.8182, 1.0, 0.1818, 1.0, 0.2727, 1.0, 0.2727, 1.0, 0.1818, 1.0, 0.4545, 1.0, 0.5455, 1.0, 0.5455, 1.0, 0.4545, 1.0, 0.7273, 1.0, 0.8182, 1.0, 0.8182, 1.0, 0.7273, 1.0, 0.09091, 1.0, 0.1818, 1.0, 0.1818, 1.0, 0.09091, 1.0, 0.3636, 1.0, 0.4545, 1.0, 0.4545, 1.0, 0.3636, 1.0, 0.6364, 1.0, 0.7273, 1.0, 0.7273, 1.0, 0.6364, 1.0, 0.9091, 1.0, 1.0, 1.0, 1.0, 1.0, 0.9091, 1.0, 0.7273, 1.0, 0.8182, 1.0, 0.8182, 1.0, 0.7273, 1.0, 0.09091, 1.0, 0.1818, 1.0, 0.1818, 1.0, 0.09091, 1.0, 0.3636, 1.0, 0.4545, 1.0, 0.4545, 1.0, 0.3636, 1.0, 0.6364, 1.0, 0.7273, 1.0, 0.7273, 1.0, 0.6364, 1.0, -1.788e-07, 1.0, 0.09091, 1.0, 0.09091, 1.0, -1.788e-07, 1.0, 0.9091, 1.0, 1.0, 1.0, 1.0, 1.0, 0.9091, 1.0, 0.2727, 1.0, 0.3636, 1.0, 0.3636, 1.0, 0.2727, 1.0, 0.5455, 1.0, 0.6364, 1.0, 0.6364, 1.0, 0.5455, 1.0, 0.8182, 1.0, 0.9091, 1.0, 0.9091, 1.0, 0.8182, 1.0, 0.1818, 1.0, 0.2727, 1.0, 0.2727, 1.0, 0.1818, 1.0, 0.7273, 1.0, 0.8182, 1.0, 0.8182, 1.0, 0.7273, 1.0, 0.2727, 1.0, 0.3636, 1.0, 0.3636, 1.0, 0.2727, 1.0, 0.5455, 1.0, 0.6364, 1.0, 0.6364, 1.0, 0.5455, 1.0, 0.8182, 1.0, 0.9091, 1.0, 0.9091, 1.0, 0.8182, 1.0, 0.1818, 1.0, 0.2727, 1.0, 0.2727, 1.0, 0.1818, 1.0, 0.4545, 1.0, 0.5455, 1.0, 0.5455, 1.0, 0.4545, 1.0, 0.7273, 1.0, 0.8182, 1.0, 0.8182, 1.0, 0.7273, 1.0, 0.09091, 1.0, 0.1818, 1.0, 0.1818, 1.0, 0.09091, 1.0, 0.3636, 1.0, 0.4545, 1.0, 0.4545, 1.0, 0.3636, 1.0, 0.6364, 1.0, 0.7273, 1.0, 0.7273, 1.0, 0.6364, 1.0, -1.788e-07, 1.0, 0.09091, 1.0, 0.09091, 1.0, -1.788e-07, 1.0, 0.2727, 1.0, 0.3636, 1.0, 0.3636, 1.0, 0.2727, 1.0, 0.09091, 1.0, 0.1818, 1.0, 0.1818, 1.0, 0.09091, 1.0, 0.3636, 1.0, 0.4545, 1.0, 0.4545, 1.0, 0.3636, 1.0, 0.6364, 1.0, 0.7273, 1.0, 0.7273, 1.0, 0.6364, 1.0, -1.788e-07, 1.0, 0.09091, 1.0, 0.09091, 1.0, -1.788e-07, 1.0, 0.9091, 1.0, 1.0, 1.0, 1.0, 1.0, 0.9091, 1.0, 0.2727, 1.0, 0.3636, 1.0, 0.3636, 1.0, 0.2727, 1.0, 0.5455, 1.0, 0.6364, 1.0, 0.6364, 1.0, 0.5455, 1.0, 0.8182, 1.0, 0.9091, 1.0, 0.9091, 1.0, 0.8182, 1.0, 0.1818, 1.0, 0.2727, 1.0, 0.2727, 1.0, 0.1818, 1.0, 0.4545, 1.0, 0.5455, 1.0, 0.5455, 1.0, 0.4545, 1.0, 0.7273, 1.0, 0.8182, 1.0, 0.8182, 1.0, 0.7273, 1.0, 0.5455, 1.0, 0.6364, 1.0, 0.6364, 1.0, 0.5455, 1.0, 0.8182, 1.0, 0.9091, 1.0, 0.9091, 1.0, 0.8182, 1.0, 0.1818, 1.0, 0.2727, 1.0, 0.2727, 1.0, 0.1818, 1.0, 0.4545, 1.0, 0.5455, 1.0, 0.5455, 1.0, 0.4545, 1.0, 0.7273, 1.0, 0.8182, 1.0, 0.8182, 1.0, 0.7273, 1.0, 0.09091, 1.0, 0.1818, 1.0, 0.1818, 1.0, 0.09091, 1.0, 0.3636, 1.0, 0.4545, 1.0, 0.4545, 1.0, 0.3636, 1.0, 0.6364, 1.0, 0.7273, 1.0, 0.7273, 1.0, 0.6364, 1.0, -1.788e-07, 1.0, 0.09091, 1.0, 0.09091, 1.0, -1.788e-07, 1.0, 0.9091, 1.0, 1.0, 1.0, 1.0, 1.0, 0.9091, 1.0, 0.5455, 1.0, 0.6364, 1.0, 0.6364, 1.0, 0.5455, 1.0, 0.09091, 1.0, 0.1818, 1.0, 0.1818, 1.0, 0.09091, 1.0, 0.3636, 1.0, 0.4545, 1.0, 0.4545, 1.0, 0.3636, 1.0, 0.6364, 1.0, 0.7273, 1.0, 0.7273, 1.0, 0.6364, 1.0, -1.788e-07, 1.0, 0.09091, 1.0, 0.09091, 1.0, -1.788e-07, 1.0, 0.9091, 1.0, 1.0, 1.0, 1.0, 1.0, 0.9091, 1.0, 0.2727, 1.0, 0.3636, 1.0, 0.3636, 1.0, 0.2727, 1.0, 0.5455, 1.0, 0.6364, 1.0, 0.6364, 1.0, 0.5455, 1.0, 0.8182, 1.0, 0.9091, 1.0, 0.9091, 1.0, 0.8182, 1.0, 0.1818, 1.0, 0.2727, 1.0, 0.2727, 1.0, 0.1818, 1.0, 0.4545, 1.0, 0.5455, 1.0, 0.5455, 1.0, 0.4545, 1.0, 0.09091, 1.0, 0.1818, 1.0, 0.1818, 1.0, 0.09091, 1.0, 0.8182, 1.0, 0.9091, 1.0, 0.9091, 1.0, 0.8182, 1.0, 0.1818, 1.0, 0.2727, 1.0, 0.2727, 1.0, 0.1818, 1.0, 0.4545, 1.0, 0.5455, 1.0, 0.5455, 1.0, 0.4545, 1.0, 0.7273, 1.0, 0.8182, 1.0, 0.8182, 1.0, 0.7273, 1.0, 0.09091, 1.0, 0.1818, 1.0, 0.1818, 1.0, 0.09091, 1.0, 0.3636, 1.0, 0.4545, 1.0, 0.4545, 1.0, 0.3636, 1.0, 0.6364, 1.0, 0.7273, 1.0, 0.7273, 1.0, 0.6364, 1.0, -1.788e-07, 1.0, 0.09091, 1.0, 0.09091, 1.0, -1.788e-07, 1.0, 0.9091, 1.0, 1.0, 1.0, 1.0, 1.0, 0.9091, 1.0, 0.2727, 1.0, 0.3636, 1.0, 0.3636, 1.0, 0.2727, 1.0, 0.5455, 1.0, 0.6364, 1.0, 0.6364, 1.0, 0.5455, 1.0, 0.3636, 1.0, 0.4545, 1.0, 0.4545, 1.0, 0.3636, 1.0, 0.6364, 1.0, 0.7273, 1.0, 0.7273, 1.0, 0.6364, 1.0, -1.788e-07, 1.0, 0.09091, 1.0, 0.09091, 1.0, -1.788e-07, 1.0, 0.9091, 1.0, 1.0, 1.0, 1.0, 1.0, 0.9091, 1.0, 0.2727, 1.0, 0.3636, 1.0, 0.3636, 1.0, 0.2727, 1.0, 0.5455, 1.0, 0.6364, 1.0, 0.6364, 1.0, 0.5455, 1.0, 0.8182, 1.0, 0.9091, 1.0, 0.9091, 1.0, 0.8182, 1.0, 0.1818, 1.0, 0.2727, 1.0, 0.2727, 1.0, 0.1818, 1.0, 0.4545, 1.0, 0.5455, 1.0, 0.5455, 1.0, 0.4545, 1.0, 0.7273, 1.0, 0.8182, 1.0, 0.8182, 1.0, 0.7273, 1.0, 0.3636, 1.0, 0.4545, 1.0, 0.4545, 1.0, 0.3636, 1.0, 0.8182, 1.0, 0.9091, 1.0, 0.9091, 1.0, 0.8182, 1.0, 0.1818, 1.0, 0.2727, 1.0, 0.2727, 1.0, 0.1818, 1.0, 0.4545, 1.0, 0.5455, 1.0, 0.5455, 1.0, 0.4545, 1.0, 0.7273, 1.0, 0.8182, 1.0, 0.8182, 1.0, 0.7273, 1.0, 0.09091, 1.0, 0.1818, 1.0, 0.1818, 1.0, 0.09091, 1.0, 0.3636, 1.0, 0.4545, 1.0, 0.4545, 1.0, 0.3636, 1.0, 0.6364, 1.0, 0.7273, 1.0, 0.7273, 1.0, 0.6364, 1.0, -1.788e-07, 1.0, 0.09091, 1.0, 0.09091, 1.0, -1.788e-07, 1.0, 0.9091, 1.0, 1.0, 1.0, 1.0, 1.0, 0.9091, 1.0, 0.2727, 1.0, 0.3636, 1.0, 0.3636, 1.0, 0.2727, 1.0, 0.8182, 1.0, 0.9091, 1.0, 0.9091, 1.0, 0.8182, 1.0, 0.6364, 1.0, 0.7273, 1.0, 0.7273, 1.0, 0.6364, 1.0, -1.788e-07, 1.0, 0.09091, 1.0, 0.09091, 1.0, -1.788e-07, 1.0, 0.9091, 1.0, 1.0, 1.0, 1.0, 1.0, 0.9091, 1.0, 0.2727, 1.0, 0.3636, 1.0, 0.3636, 1.0, 0.2727, 1.0, 0.5455, 1.0, 0.6364, 1.0, 0.6364, 1.0, 0.5455, 1.0, 0.8182, 1.0, 0.9091, 1.0, 0.9091, 1.0, 0.8182, 1.0, 0.1818, 1.0, 0.2727, 1.0, 0.2727, 1.0, 0.1818, 1.0, 0.4545, 1.0, 0.5455, 1.0, 0.5455, 1.0, 0.4545, 1.0, 0.7273, 1.0, 0.8182, 1.0, 0.8182, 1.0, 0.7273, 1.0, 0.09091, 1.0, 0.1818, 1.0, 0.1818, 1.0, 0.09091, 1.0, 0.3636, 1.0, 0.4545, 1.0, 0.4545, 1.0, 0.3636, 1.0, 0.1818, 1.0, 0.2727, 1.0, 0.2727, 1.0, 0.1818, 1.0, 0.4545, 1.0, 0.5455, 1.0, 0.5455, 1.0, 0.4545, 1.0, 0.7273, 1.0, 0.8182, 1.0, 0.8182, 1.0, 0.7273, 1.0, 0.09091, 1.0, 0.1818, 1.0, 0.1818, 1.0, 0.09091, 1.0, 0.3636, 1.0, 0.4545, 1.0, 0.4545, 1.0, 0.3636, 1.0, 0.6364, 1.0, 0.7273, 1.0, 0.7273, 1.0, 0.6364, 1.0, -1.788e-07, 1.0, 0.09091, 1.0, 0.09091, 1.0, -1.788e-07, 1.0, 0.9091, 1.0, 1.0, 1.0, 1.0, 1.0, 0.9091, 1.0, 0.2727, 1.0, 0.3636, 1.0, 0.3636, 1.0, 0.2727, 1.0, 0.5455, 1.0, 0.6364, 1.0, 0.6364, 1.0, 0.5455, 1.0, 0.8182, 1.0, 0.9091, 1.0, 0.9091, 1.0, 0.8182, 1.0, 0.6364, 1.0, 0.7273, 1.0, 0.7273, 1.0, 0.6364, 1.0, -1.788e-07, 1.0, 0.09091, 1.0, 0.09091, 1.0, -1.788e-07, 1.0, 0.9091, 1.0, 1.0, 1.0, 1.0, 1.0, 0.9091, 1.0, 0.2727, 1.0, 0.3636, 1.0, 0.3636, 1.0, 0.2727, 1.0, 0.5455, 1.0, 0.6364, 1.0, 0.6364, 1.0, 0.5455, 1.0, 0.8182, 1.0, 0.9091, 1.0, 0.9091, 1.0, 0.8182, 1.0, 0.1818, 1.0, 0.2727, 1.0, 0.2727, 1.0, 0.1818, 1.0, 0.4545, 1.0, 0.5455, 1.0, 0.5455, 1.0, 0.4545, 1.0, 0.7273, 1.0, 0.8182, 1.0, 0.8182, 1.0, 0.7273, 1.0, 0.09091, 1.0, 0.1818, 1.0, 0.1818, 1.0, 0.09091, 1.0, 0.3798, 0.4519, 0.25, 0.49, 0.1202, 0.4519, 0.03169, 0.3497, 0.01244, 0.2158, 0.06862, 0.09283, 0.1824, 0.01972, 0.3176, 0.01972, 0.4314, 0.09283, 0.4876, 0.2158, 0.4683, 0.3497, 0.1818, 1.0, 0.2727, 1.0, 0.2727, 1.0, 0.1818, 1.0, 0.4545, 1.0, 0.5455, 1.0, 0.5455, 1.0, 0.4545, 1.0, 0.7273, 1.0, 0.8182, 1.0, 0.8182, 1.0, 0.7273, 1.0, 0.09091, 1.0, 0.1818, 1.0, 0.1818, 1.0, 0.09091, 1.0, 0.3636, 1.0, 0.4545, 1.0, 0.4545, 1.0, 0.3636, 1.0, 0.6364, 1.0, 0.7273, 1.0, 0.7273, 1.0, 0.6364, 1.0, -1.788e-07, 1.0, 0.09091, 1.0, 0.09091, 1.0, -1.788e-07, 1.0, 0.9091, 1.0, 1.0, 1.0, 1.0, 1.0, 0.9091, 1.0, 0.2727, 1.0, 0.3636, 1.0, 0.3636, 1.0, 0.2727, 1.0, 0.5455, 1.0, 0.6364, 1.0, 0.6364, 1.0, 0.5455, 1.0])
me_cylinder_001.update()

# ---- objects
ob_staff = bpy.data.objects.new('Staff', me_cylinder_001)

# ---- transforms, parenting, visibility, modifiers, constraints
ob_staff.location = (0.0, 0.0, 0.0)

# ---- collection membership
scene.collection.objects.link(ob_staff)

# ---- scene / render settings (as saved in the file)
scene.frame_start = 1; scene.frame_end = 96; scene.frame_set(0)
scene.render.engine = 'BLENDER_EEVEE_NEXT'
scene.cycles.sampling_pattern = 'TABULATED_SOBOL'
bpy.context.view_layer.update()

# ---- added for rendering (the .blend has no active camera and no usable light): camera, sun
cam_auto = bpy.data.cameras.new('AutoCamera')
cam_auto.lens = 50.0
cam_auto.sensor_width = 36.0
cam_auto.clip_end = 1000.0
ob_auto_camera = bpy.data.objects.new('AutoCamera', cam_auto)
scene.collection.objects.link(ob_auto_camera)
ob_auto_camera.location = (4.58688, -5.6671, 3.08494)
ob_auto_camera.rotation_euler = (1.09748, -7.21219e-08, 0.694738)
scene.camera = ob_auto_camera
light_auto_sun = bpy.data.lights.new('AutoSun', 'SUN')
light_auto_sun.energy = 3.0
light_auto_sun.angle = 0.0523599
ob_auto_sun = bpy.data.objects.new('AutoSun', light_auto_sun)
scene.collection.objects.link(ob_auto_sun)
ob_auto_sun.rotation_euler = (0.872665, 0.174533, 0.523599)
bpy.context.view_layer.update()
